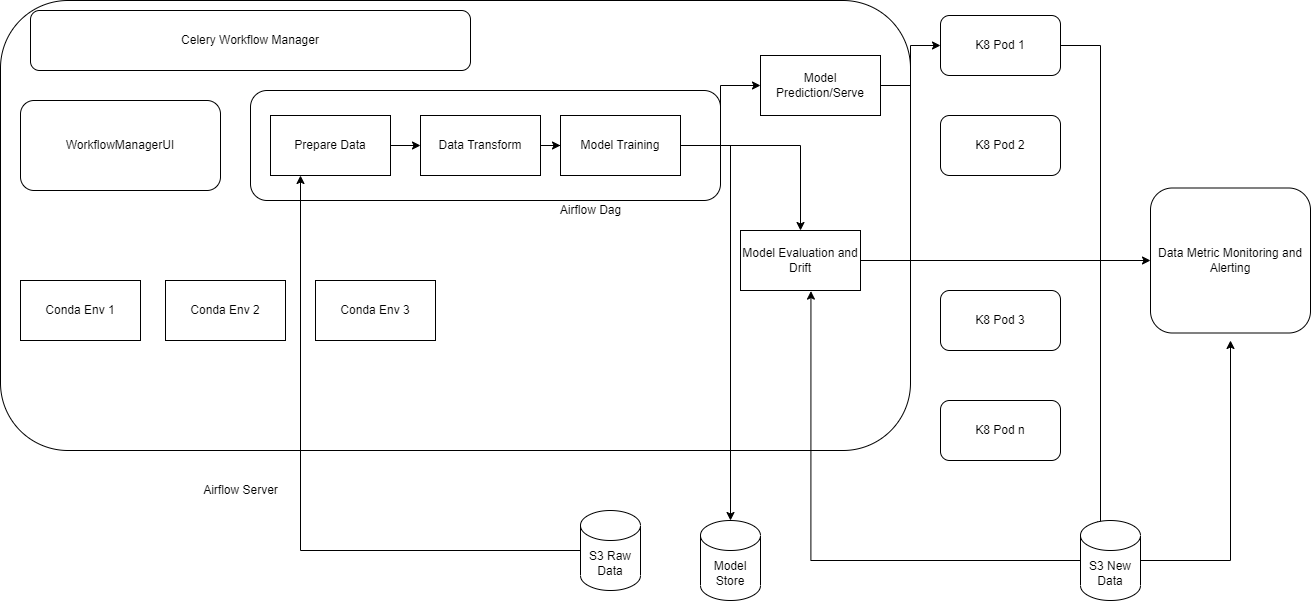

The diagram above was exported from draw.io. Its source (the exported page's mxGraphModel, read from the mxfile embedded in the PNG):
<mxGraphModel dx="1038" dy="487" grid="1" gridSize="10" guides="1" tooltips="1" connect="1" arrows="1" fold="1" page="1" pageScale="1" pageWidth="850" pageHeight="1100" math="0" shadow="0">
  <root>
    <mxCell id="0" />
    <mxCell id="1" parent="0" />
    <mxCell id="EfBQspj0OSiIhN8DAuSM-1" value="" style="rounded=1;whiteSpace=wrap;html=1;" vertex="1" parent="1">
      <mxGeometry x="50" y="30" width="910" height="450" as="geometry" />
    </mxCell>
    <mxCell id="EfBQspj0OSiIhN8DAuSM-2" value="Airflow Server" style="text;html=1;align=center;verticalAlign=middle;resizable=0;points=[];autosize=1;strokeColor=none;fillColor=none;" vertex="1" parent="1">
      <mxGeometry x="245" y="510" width="90" height="20" as="geometry" />
    </mxCell>
    <mxCell id="EfBQspj0OSiIhN8DAuSM-26" style="edgeStyle=orthogonalEdgeStyle;rounded=0;orthogonalLoop=1;jettySize=auto;html=1;" edge="1" parent="1" source="EfBQspj0OSiIhN8DAuSM-3">
      <mxGeometry relative="1" as="geometry">
        <mxPoint x="1150" y="559.6000366210938" as="targetPoint" />
      </mxGeometry>
    </mxCell>
    <mxCell id="EfBQspj0OSiIhN8DAuSM-3" value="K8 Pod 1" style="rounded=1;whiteSpace=wrap;html=1;" vertex="1" parent="1">
      <mxGeometry x="990" y="45" width="120" height="60" as="geometry" />
    </mxCell>
    <mxCell id="EfBQspj0OSiIhN8DAuSM-4" value="K8 Pod 2" style="rounded=1;whiteSpace=wrap;html=1;" vertex="1" parent="1">
      <mxGeometry x="990" y="145" width="120" height="60" as="geometry" />
    </mxCell>
    <mxCell id="EfBQspj0OSiIhN8DAuSM-5" value="K8 Pod 3" style="rounded=1;whiteSpace=wrap;html=1;" vertex="1" parent="1">
      <mxGeometry x="990" y="320" width="120" height="60" as="geometry" />
    </mxCell>
    <mxCell id="EfBQspj0OSiIhN8DAuSM-6" value="K8 Pod n" style="rounded=1;whiteSpace=wrap;html=1;" vertex="1" parent="1">
      <mxGeometry x="990" y="430" width="120" height="60" as="geometry" />
    </mxCell>
    <mxCell id="EfBQspj0OSiIhN8DAuSM-7" value="Conda Env 1" style="rounded=0;whiteSpace=wrap;html=1;" vertex="1" parent="1">
      <mxGeometry x="70" y="310" width="120" height="60" as="geometry" />
    </mxCell>
    <mxCell id="EfBQspj0OSiIhN8DAuSM-8" value="Conda Env 2" style="rounded=0;whiteSpace=wrap;html=1;" vertex="1" parent="1">
      <mxGeometry x="215" y="310" width="120" height="60" as="geometry" />
    </mxCell>
    <mxCell id="EfBQspj0OSiIhN8DAuSM-9" value="Conda Env 3" style="rounded=0;whiteSpace=wrap;html=1;" vertex="1" parent="1">
      <mxGeometry x="365" y="310" width="120" height="60" as="geometry" />
    </mxCell>
    <mxCell id="EfBQspj0OSiIhN8DAuSM-10" value="Celery Workflow Manager" style="rounded=1;whiteSpace=wrap;html=1;" vertex="1" parent="1">
      <mxGeometry x="80" y="40" width="440" height="60" as="geometry" />
    </mxCell>
    <mxCell id="EfBQspj0OSiIhN8DAuSM-11" value="WorkflowManagerUI" style="rounded=1;whiteSpace=wrap;html=1;" vertex="1" parent="1">
      <mxGeometry x="70" y="130" width="200" height="90" as="geometry" />
    </mxCell>
    <mxCell id="EfBQspj0OSiIhN8DAuSM-12" value="" style="rounded=1;whiteSpace=wrap;html=1;" vertex="1" parent="1">
      <mxGeometry x="300" y="120" width="470" height="110" as="geometry" />
    </mxCell>
    <mxCell id="EfBQspj0OSiIhN8DAuSM-13" value="Airflow Dag" style="text;html=1;align=center;verticalAlign=middle;resizable=0;points=[];autosize=1;strokeColor=none;fillColor=none;" vertex="1" parent="1">
      <mxGeometry x="600" y="230" width="80" height="20" as="geometry" />
    </mxCell>
    <mxCell id="EfBQspj0OSiIhN8DAuSM-21" value="" style="edgeStyle=orthogonalEdgeStyle;rounded=0;orthogonalLoop=1;jettySize=auto;html=1;" edge="1" parent="1" source="EfBQspj0OSiIhN8DAuSM-14" target="EfBQspj0OSiIhN8DAuSM-15">
      <mxGeometry relative="1" as="geometry" />
    </mxCell>
    <mxCell id="EfBQspj0OSiIhN8DAuSM-14" value="Prepare Data" style="rounded=0;whiteSpace=wrap;html=1;" vertex="1" parent="1">
      <mxGeometry x="320" y="145" width="120" height="60" as="geometry" />
    </mxCell>
    <mxCell id="EfBQspj0OSiIhN8DAuSM-22" value="" style="edgeStyle=orthogonalEdgeStyle;rounded=0;orthogonalLoop=1;jettySize=auto;html=1;" edge="1" parent="1" source="EfBQspj0OSiIhN8DAuSM-15" target="EfBQspj0OSiIhN8DAuSM-17">
      <mxGeometry relative="1" as="geometry" />
    </mxCell>
    <mxCell id="EfBQspj0OSiIhN8DAuSM-15" value="Data Transform" style="rounded=0;whiteSpace=wrap;html=1;" vertex="1" parent="1">
      <mxGeometry x="470" y="145" width="120" height="60" as="geometry" />
    </mxCell>
    <mxCell id="EfBQspj0OSiIhN8DAuSM-23" style="edgeStyle=orthogonalEdgeStyle;rounded=0;orthogonalLoop=1;jettySize=auto;html=1;" edge="1" parent="1" source="EfBQspj0OSiIhN8DAuSM-17" target="EfBQspj0OSiIhN8DAuSM-18">
      <mxGeometry relative="1" as="geometry" />
    </mxCell>
    <mxCell id="EfBQspj0OSiIhN8DAuSM-30" style="edgeStyle=orthogonalEdgeStyle;rounded=0;orthogonalLoop=1;jettySize=auto;html=1;" edge="1" parent="1" source="EfBQspj0OSiIhN8DAuSM-17" target="EfBQspj0OSiIhN8DAuSM-28">
      <mxGeometry relative="1" as="geometry" />
    </mxCell>
    <mxCell id="EfBQspj0OSiIhN8DAuSM-34" style="edgeStyle=orthogonalEdgeStyle;rounded=0;orthogonalLoop=1;jettySize=auto;html=1;entryX=0.5;entryY=0;entryDx=0;entryDy=0;entryPerimeter=0;" edge="1" parent="1" source="EfBQspj0OSiIhN8DAuSM-17" target="EfBQspj0OSiIhN8DAuSM-33">
      <mxGeometry relative="1" as="geometry" />
    </mxCell>
    <mxCell id="EfBQspj0OSiIhN8DAuSM-17" value="Model Training" style="rounded=0;whiteSpace=wrap;html=1;" vertex="1" parent="1">
      <mxGeometry x="610" y="145" width="120" height="60" as="geometry" />
    </mxCell>
    <mxCell id="EfBQspj0OSiIhN8DAuSM-19" style="edgeStyle=orthogonalEdgeStyle;rounded=0;orthogonalLoop=1;jettySize=auto;html=1;" edge="1" parent="1" source="EfBQspj0OSiIhN8DAuSM-18" target="EfBQspj0OSiIhN8DAuSM-3">
      <mxGeometry relative="1" as="geometry" />
    </mxCell>
    <mxCell id="EfBQspj0OSiIhN8DAuSM-18" value="Model Prediction/Serve" style="rounded=0;whiteSpace=wrap;html=1;" vertex="1" parent="1">
      <mxGeometry x="810" y="85" width="120" height="60" as="geometry" />
    </mxCell>
    <mxCell id="EfBQspj0OSiIhN8DAuSM-25" style="edgeStyle=orthogonalEdgeStyle;rounded=0;orthogonalLoop=1;jettySize=auto;html=1;entryX=0.25;entryY=1;entryDx=0;entryDy=0;" edge="1" parent="1" source="EfBQspj0OSiIhN8DAuSM-24" target="EfBQspj0OSiIhN8DAuSM-14">
      <mxGeometry relative="1" as="geometry" />
    </mxCell>
    <mxCell id="EfBQspj0OSiIhN8DAuSM-24" value="S3 Raw Data" style="shape=cylinder3;whiteSpace=wrap;html=1;boundedLbl=1;backgroundOutline=1;size=15;" vertex="1" parent="1">
      <mxGeometry x="630" y="540" width="60" height="80" as="geometry" />
    </mxCell>
    <mxCell id="EfBQspj0OSiIhN8DAuSM-29" style="edgeStyle=orthogonalEdgeStyle;rounded=0;orthogonalLoop=1;jettySize=auto;html=1;entryX=0.587;entryY=1.01;entryDx=0;entryDy=0;entryPerimeter=0;" edge="1" parent="1" source="EfBQspj0OSiIhN8DAuSM-27" target="EfBQspj0OSiIhN8DAuSM-28">
      <mxGeometry relative="1" as="geometry" />
    </mxCell>
    <mxCell id="EfBQspj0OSiIhN8DAuSM-35" style="edgeStyle=orthogonalEdgeStyle;rounded=0;orthogonalLoop=1;jettySize=auto;html=1;" edge="1" parent="1" source="EfBQspj0OSiIhN8DAuSM-27">
      <mxGeometry relative="1" as="geometry">
        <mxPoint x="1280" y="370" as="targetPoint" />
      </mxGeometry>
    </mxCell>
    <mxCell id="EfBQspj0OSiIhN8DAuSM-27" value="S3 New Data" style="shape=cylinder3;whiteSpace=wrap;html=1;boundedLbl=1;backgroundOutline=1;size=15;" vertex="1" parent="1">
      <mxGeometry x="1130" y="550" width="60" height="80" as="geometry" />
    </mxCell>
    <mxCell id="EfBQspj0OSiIhN8DAuSM-32" style="edgeStyle=orthogonalEdgeStyle;rounded=0;orthogonalLoop=1;jettySize=auto;html=1;entryX=0;entryY=0.5;entryDx=0;entryDy=0;" edge="1" parent="1" source="EfBQspj0OSiIhN8DAuSM-28" target="EfBQspj0OSiIhN8DAuSM-31">
      <mxGeometry relative="1" as="geometry">
        <mxPoint x="980" y="490" as="targetPoint" />
      </mxGeometry>
    </mxCell>
    <mxCell id="EfBQspj0OSiIhN8DAuSM-28" value="Model Evaluation and Drift" style="rounded=0;whiteSpace=wrap;html=1;" vertex="1" parent="1">
      <mxGeometry x="790" y="260" width="120" height="60" as="geometry" />
    </mxCell>
    <mxCell id="EfBQspj0OSiIhN8DAuSM-31" value="Data Metric Monitoring and Alerting" style="rounded=1;whiteSpace=wrap;html=1;" vertex="1" parent="1">
      <mxGeometry x="1200" y="217.5" width="160" height="145" as="geometry" />
    </mxCell>
    <mxCell id="EfBQspj0OSiIhN8DAuSM-33" value="Model Store" style="shape=cylinder3;whiteSpace=wrap;html=1;boundedLbl=1;backgroundOutline=1;size=15;" vertex="1" parent="1">
      <mxGeometry x="750" y="550" width="60" height="80" as="geometry" />
    </mxCell>
  </root>
</mxGraphModel>